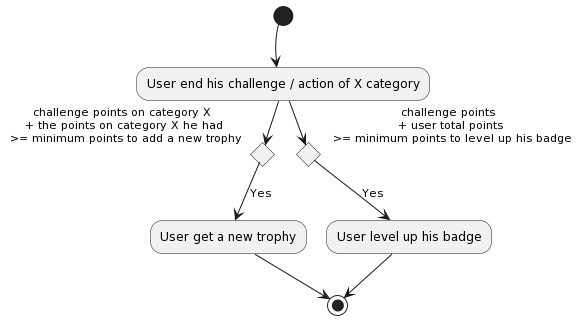

The diagram above was rendered by PlantUML. Its source (embedded in the PNG):
@startuml
(*)  --> "User end his challenge / action of X category"

If "challenge points on category X \n + the points on category X he had \n >= minimum points to add a new trophy" then
--> [Yes] "User get a new trophy"
Endif
-->(*)

(*)  --[hidden]> "User end his challenge / action of X category"
If "challenge points \n + user total points \n >= minimum points to level up his badge" then
--> [Yes] "User level up his badge"

Endif
-->(*)
@enduml